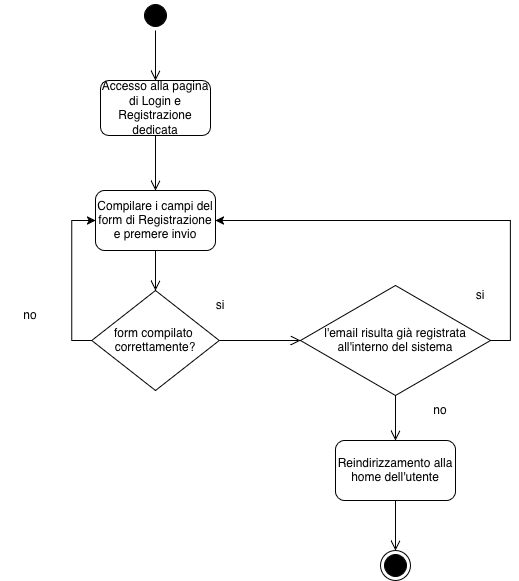

The diagram above was exported from draw.io. Its source (the exported page's mxGraphModel, read from the mxfile embedded in the PNG):
<mxGraphModel dx="1698" dy="953" grid="1" gridSize="10" guides="1" tooltips="1" connect="1" arrows="1" fold="1" page="1" pageScale="1" pageWidth="1100" pageHeight="850" background="none" math="0" shadow="0">
  <root>
    <mxCell id="0" />
    <mxCell id="1" parent="0" />
    <mxCell id="382b91b5511bd0f7-1" parent="1" style="ellipse;html=1;shape=startState;fillColor=#000000;strokeColor=#000000;rounded=1;shadow=0;comic=0;labelBackgroundColor=none;fontFamily=Verdana;fontSize=12;fontColor=#000000;align=center;direction=south;" value="" vertex="1">
      <mxGeometry height="30" width="30" x="450" y="50" as="geometry" />
    </mxCell>
    <mxCell id="2a3bc250acf0617d-9" edge="1" parent="1" source="382b91b5511bd0f7-1" style="edgeStyle=orthogonalEdgeStyle;html=1;labelBackgroundColor=none;endArrow=open;endSize=8;strokeColor=#000000;fontFamily=Verdana;fontSize=12;align=left;entryX=0.5;entryY=0;entryDx=0;entryDy=0;" target="AJrq7kJmfDv0oEzIXpbV-3">
      <mxGeometry relative="1" as="geometry">
        <mxPoint x="330" y="140" as="targetPoint" />
      </mxGeometry>
    </mxCell>
    <mxCell id="AJrq7kJmfDv0oEzIXpbV-2" parent="1" style="rounded=1;whiteSpace=wrap;html=1;" value="Compilare i campi del form di Registrazione e premere invio" vertex="1">
      <mxGeometry height="60" width="120" x="405" y="240" as="geometry" />
    </mxCell>
    <mxCell id="AJrq7kJmfDv0oEzIXpbV-3" parent="1" style="rounded=1;whiteSpace=wrap;html=1;" value="Accesso alla pagina di Login e Registrazione dedicata" vertex="1">
      <mxGeometry height="55" width="110" x="410" y="130" as="geometry" />
    </mxCell>
    <mxCell id="AJrq7kJmfDv0oEzIXpbV-4" edge="1" parent="1" source="AJrq7kJmfDv0oEzIXpbV-3" style="edgeStyle=orthogonalEdgeStyle;html=1;labelBackgroundColor=none;endArrow=open;endSize=8;strokeColor=#000000;fontFamily=Verdana;fontSize=12;align=left;exitX=0.5;exitY=1;exitDx=0;exitDy=0;">
      <mxGeometry relative="1" as="geometry">
        <mxPoint x="550" y="90" as="sourcePoint" />
        <mxPoint x="465" y="240" as="targetPoint" />
      </mxGeometry>
    </mxCell>
    <mxCell id="AJrq7kJmfDv0oEzIXpbV-38" edge="1" parent="1" source="AJrq7kJmfDv0oEzIXpbV-6" style="edgeStyle=orthogonalEdgeStyle;rounded=0;orthogonalLoop=1;jettySize=auto;html=1;exitX=0;exitY=0.5;exitDx=0;exitDy=0;entryX=0;entryY=0.5;entryDx=0;entryDy=0;" target="AJrq7kJmfDv0oEzIXpbV-2">
      <mxGeometry relative="1" as="geometry" />
    </mxCell>
    <mxCell id="AJrq7kJmfDv0oEzIXpbV-6" parent="1" style="rhombus;whiteSpace=wrap;html=1;" value="form compilato&amp;nbsp; correttamente?" vertex="1">
      <mxGeometry height="100" width="127.5" x="401.25" y="340" as="geometry" />
    </mxCell>
    <mxCell id="AJrq7kJmfDv0oEzIXpbV-7" parent="1" style="text;html=1;whiteSpace=wrap;strokeColor=none;fillColor=none;align=center;verticalAlign=middle;rounded=0;" value="si" vertex="1">
      <mxGeometry height="30" width="60" x="500" y="340" as="geometry" />
    </mxCell>
    <mxCell id="AJrq7kJmfDv0oEzIXpbV-9" parent="1" style="rhombus;whiteSpace=wrap;html=1;" value="l'email risulta già registrata all'interno del sistema" vertex="1">
      <mxGeometry height="110" width="190" x="610" y="335" as="geometry" />
    </mxCell>
    <mxCell id="AJrq7kJmfDv0oEzIXpbV-16" parent="1" style="text;html=1;whiteSpace=wrap;strokeColor=none;fillColor=none;align=center;verticalAlign=middle;rounded=0;" value="no" vertex="1">
      <mxGeometry height="30" width="60" x="720" y="445" as="geometry" />
    </mxCell>
    <mxCell id="AJrq7kJmfDv0oEzIXpbV-22" edge="1" parent="1" source="AJrq7kJmfDv0oEzIXpbV-2" style="edgeStyle=orthogonalEdgeStyle;html=1;labelBackgroundColor=none;endArrow=open;endSize=8;strokeColor=#000000;fontFamily=Verdana;fontSize=12;align=left;exitX=0.5;exitY=1;exitDx=0;exitDy=0;entryX=0.5;entryY=0;entryDx=0;entryDy=0;" target="AJrq7kJmfDv0oEzIXpbV-6">
      <mxGeometry relative="1" as="geometry">
        <mxPoint x="480" y="210" as="sourcePoint" />
        <mxPoint x="480" y="265" as="targetPoint" />
      </mxGeometry>
    </mxCell>
    <mxCell id="AJrq7kJmfDv0oEzIXpbV-23" edge="1" parent="1" source="AJrq7kJmfDv0oEzIXpbV-6" style="edgeStyle=orthogonalEdgeStyle;html=1;labelBackgroundColor=none;endArrow=open;endSize=8;strokeColor=#000000;fontFamily=Verdana;fontSize=12;align=left;exitX=1;exitY=0.5;exitDx=0;exitDy=0;entryX=0;entryY=0.5;entryDx=0;entryDy=0;" target="AJrq7kJmfDv0oEzIXpbV-9">
      <mxGeometry relative="1" as="geometry">
        <mxPoint x="600" y="320" as="sourcePoint" />
        <mxPoint x="600" y="375" as="targetPoint" />
      </mxGeometry>
    </mxCell>
    <mxCell id="AJrq7kJmfDv0oEzIXpbV-24" edge="1" parent="1" source="AJrq7kJmfDv0oEzIXpbV-9" style="edgeStyle=orthogonalEdgeStyle;html=1;labelBackgroundColor=none;endArrow=open;endSize=8;strokeColor=#000000;fontFamily=Verdana;fontSize=12;align=left;exitX=0.5;exitY=1;exitDx=0;exitDy=0;entryX=0.5;entryY=0;entryDx=0;entryDy=0;">
      <mxGeometry relative="1" as="geometry">
        <Array as="points">
          <mxPoint x="705" y="470" />
          <mxPoint x="705" y="470" />
        </Array>
        <mxPoint x="640" y="460" as="sourcePoint" />
        <mxPoint x="705" y="490" as="targetPoint" />
      </mxGeometry>
    </mxCell>
    <mxCell id="AJrq7kJmfDv0oEzIXpbV-30" parent="1" style="rounded=1;whiteSpace=wrap;html=1;" value="Reindirizzamento alla home dell'utente" vertex="1">
      <mxGeometry height="60" width="120" x="645" y="490" as="geometry" />
    </mxCell>
    <mxCell id="AJrq7kJmfDv0oEzIXpbV-33" edge="1" parent="1" source="AJrq7kJmfDv0oEzIXpbV-30" style="edgeStyle=orthogonalEdgeStyle;html=1;labelBackgroundColor=none;endArrow=open;endSize=8;strokeColor=#000000;fontFamily=Verdana;fontSize=12;align=left;exitX=0.5;exitY=1;exitDx=0;exitDy=0;entryX=0.5;entryY=0;entryDx=0;entryDy=0;" target="AJrq7kJmfDv0oEzIXpbV-34">
      <mxGeometry relative="1" as="geometry">
        <Array as="points" />
        <mxPoint x="610" y="730" as="sourcePoint" />
        <mxPoint x="460" y="630" as="targetPoint" />
      </mxGeometry>
    </mxCell>
    <mxCell id="AJrq7kJmfDv0oEzIXpbV-34" parent="1" style="ellipse;html=1;shape=endState;fillColor=#000000;strokeColor=#000000;rounded=1;shadow=0;comic=0;labelBackgroundColor=none;fontFamily=Verdana;fontSize=12;fontColor=#000000;align=center;" value="" vertex="1">
      <mxGeometry height="30" width="30" x="690" y="600" as="geometry" />
    </mxCell>
    <mxCell id="AJrq7kJmfDv0oEzIXpbV-36" parent="1" style="text;html=1;whiteSpace=wrap;strokeColor=none;fillColor=none;align=center;verticalAlign=middle;rounded=0;" value="si" vertex="1">
      <mxGeometry height="30" width="60" x="760" y="330" as="geometry" />
    </mxCell>
    <mxCell id="AJrq7kJmfDv0oEzIXpbV-37" edge="1" parent="1" source="AJrq7kJmfDv0oEzIXpbV-9" style="edgeStyle=orthogonalEdgeStyle;rounded=0;orthogonalLoop=1;jettySize=auto;html=1;exitX=1;exitY=0.5;exitDx=0;exitDy=0;entryX=1;entryY=0.5;entryDx=0;entryDy=0;" target="AJrq7kJmfDv0oEzIXpbV-2">
      <mxGeometry relative="1" as="geometry">
        <mxPoint x="941" y="420" as="sourcePoint" />
        <mxPoint x="870" y="270" as="targetPoint" />
      </mxGeometry>
    </mxCell>
    <mxCell id="AJrq7kJmfDv0oEzIXpbV-39" parent="1" style="text;html=1;whiteSpace=wrap;strokeColor=none;fillColor=none;align=center;verticalAlign=middle;rounded=0;" value="no" vertex="1">
      <mxGeometry height="30" width="60" x="310" y="350" as="geometry" />
    </mxCell>
  </root>
</mxGraphModel>